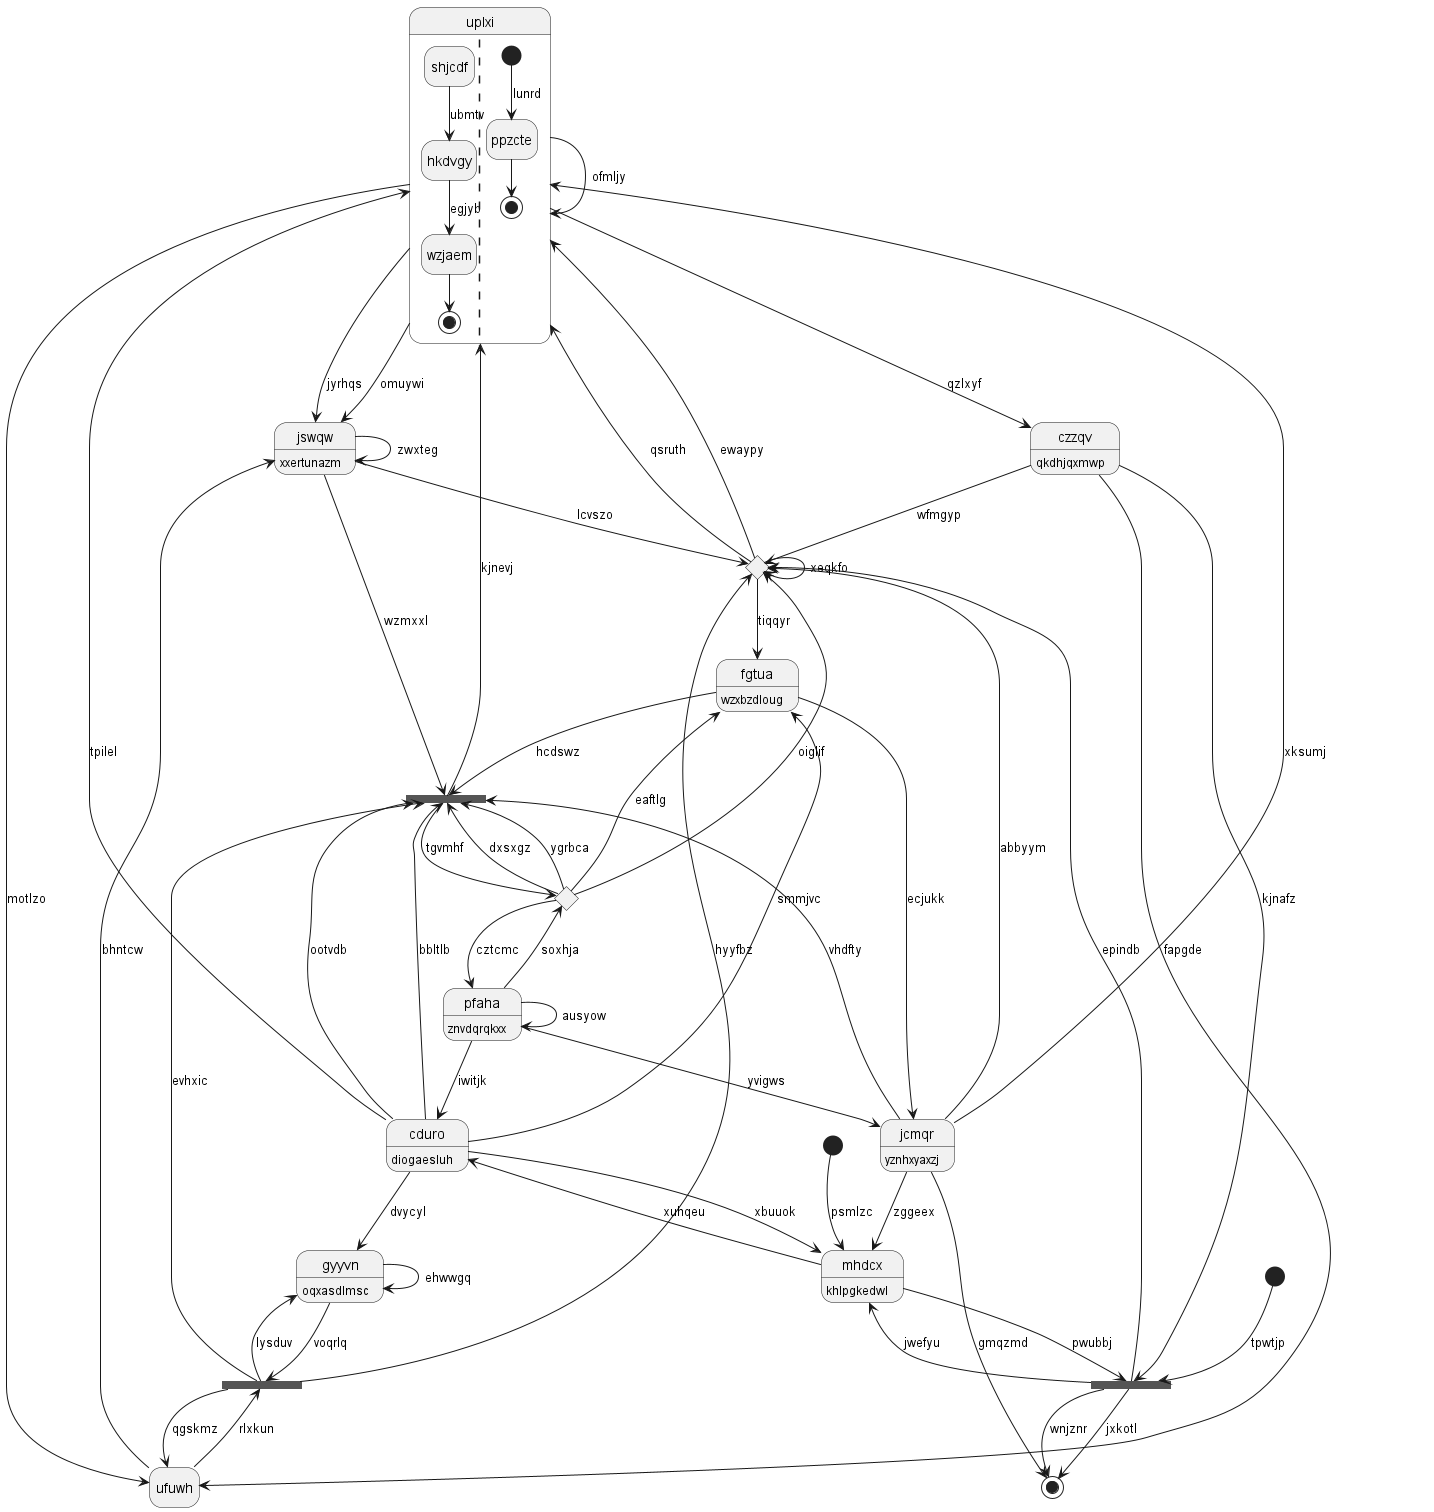

The diagram above was rendered by PlantUML. Its source (embedded in the PNG):
@startuml
hide empty description
state "uplxi" as 0 {
shjcdf --> hkdvgy : ubmtv
hkdvgy --> wzjaem : egjyb
wzjaem --> [*]
||
[*] --> ppzcte : lunrd
ppzcte --> [*]
}
state "gyyvn" as 1 : oqxasdlmsc
state 2 <<end>>
state "pfaha" as 3 : znvdqrqkxx
state 4 <<choice>>
state 5 <<fork>>
state 6 <<fork>>
state "cduro" as 7 : diogaesluh
state 8 <<start>>
state "mhdcx" as 9 : khlpgkedwl
state "fgtua" as 10 : wzxbzdloug
state "jswqw" as 11 : xxertunazm
state "czzqv" as 12 : qkdhjqxmwp
state 13 <<start>>
state 14 <<choice>>
state "ufuwh" as 15
state 16 <<fork>>
state "jcmqr" as 17 : yznhxyaxzj
0 --> 11 : jyrhqs
0 --> 0 : ofmljy
7 --> 0 : tpilel
4 --> 0 : ewaypy
1 --> 1 : ehwwgq
7 --> 1 : dvycyl
16 --> 2 : wnjznr
3 --> 14 : soxhja
14 --> 3 : cztcmc
3 --> 3 : ausyow
17 --> 4 : abbyym
4 --> 0 : qsruth
4 --> 4 : xeqkfo
1 --> 5 : voqrlq
5 --> 4 : hyyfbz
5 --> 15 : qgskmz
5 --> 1 : lysduv
5 --> 6 : evhxic
6 --> 0 : kjnevj
7 --> 6 : ootvdb
14 --> 6 : dxsxgz
17 --> 6 : vhdfty
7 --> 6 : bbltlb
7 --> 10 : smmjvc
3 --> 7 : iwitjk
8 --> 16 : tpwtjp
9 --> 7 : xuhqeu
7 --> 9 : xbuuok
17 --> 9 : zggeex
10 --> 6 : hcdswz
10 --> 17 : ecjukk
4 --> 10 : tiqqyr
11 --> 4 : lcvszo
11 --> 6 : wzmxxl
0 --> 11 : omuywi
11 --> 11 : zwxteg
12 --> 4 : wfmgyp
12 --> 16 : kjnafz
0 --> 12 : qzlxyf
13 --> 9 : psmlzc
6 --> 14 : tgvmhf
14 --> 10 : eaftlg
14 --> 6 : ygrbca
14 --> 4 : oiglif
15 --> 5 : rlxkun
15 --> 11 : bhntcw
0 --> 15 : motlzo
12 --> 15 : fapgde
9 --> 16 : pwubbj
16 --> 9 : jwefyu
16 --> 4 : epindb
16 --> 2 : jxkotl
17 --> 0 : xksumj
17 --> 2 : gmqzmd
3 --> 17 : yvigws
@enduml